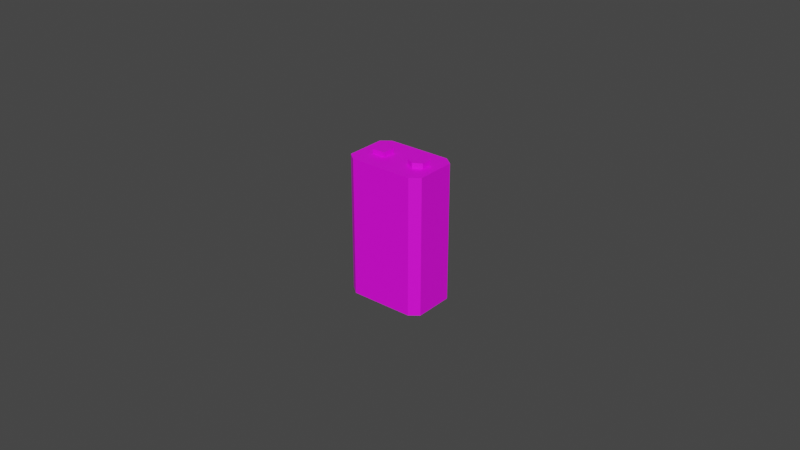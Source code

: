 # Source: Battery_Fat.blend  (saved by Blender 2.82.7; exported with 4.5.12 LTS)
import bpy
from mathutils import Matrix  # noqa: F401  (used for matrix-valued properties, if any)

bpy.ops.wm.read_factory_settings(use_empty=True)
scene = bpy.context.scene
scene.name = 'Scene'

# ---- collections
col_collection = bpy.data.collections.new('Collection'); scene.collection.children.link(col_collection)

# ---- images (referenced by path relative to the original .blend; pixels are not part of the script)
import os
ASSET_DIR = os.environ.get("B2B_ASSET_DIR", "")  # directory of the original .blend (textures are referenced by path, not embedded)
HERE = os.path.dirname(os.path.abspath(__file__))  # packed textures are extracted next to this script under _unpacked/

def load_image(name, relpath, width, height, colorspace="sRGB"):
    """Load a texture the original file referenced (path relative to the .blend, or extracted next to this script)."""
    p = next((c for c in (os.path.join(HERE, relpath), os.path.join(ASSET_DIR, relpath)) if relpath and os.path.exists(c)), "")
    if p:
        img = bpy.data.images.load(p, check_existing=True)
        img.name = name
    else:  # same state as the original file: an image datablock whose file is absent (Cycles renders it pink)
        img = bpy.data.images.new(name, width, height)
        img.source = "FILE"
        img.filepath = "//" + (relpath or name)
    img.colorspace_settings.name = colorspace
    return img
img_colorpalette_png_020 = load_image('ColorPalette.png.020', 'ColorPalette.png', 1024, 1024, 'sRGB')

# ---- materials (node trees are filled in below, after node groups)
mat_colorpalette_020 = bpy.data.materials.new('ColorPalette.020')
mat_colorpalette_020.use_transparent_shadow = False

# ---- material node trees
mat_colorpalette_020.use_nodes = True; mat_colorpalette_020.node_tree.nodes.clear()
_N = mat_colorpalette_020.node_tree.nodes; _L = mat_colorpalette_020.node_tree.links
n0 = _N.new('ShaderNodeOutputMaterial'); n0.name = 'Material Output'; n0.location = (300, 300)
n1 = _N.new('ShaderNodeBsdfPrincipled'); n1.name = 'Principled BSDF'; n1.location = (10, 300)
n1.distribution = 'GGX'
n1.subsurface_method = 'BURLEY'
n1.inputs[2].default_value = 0.55
n1.inputs[3].default_value = 1.45
n1.inputs[27].default_value = (0.0, 0.0, 0.0, 1.0)
n1.inputs[28].default_value = 1.0
n2 = _N.new('ShaderNodeTexImage'); n2.name = 'Image Texture'; n2.location = (-280, 280)
n2.image = img_colorpalette_png_020
_L.new(n1.outputs[0], n0.inputs[0])
_L.new(n2.outputs[0], n1.inputs[0])
n0.is_active_output = True

# ---- world
world_world = bpy.data.worlds.new('World'); scene.world = world_world
world_world.use_nodes = True; world_world.node_tree.nodes.clear()
_N = world_world.node_tree.nodes; _L = world_world.node_tree.links
n0 = _N.new('ShaderNodeOutputWorld'); n0.name = 'World Output'; n0.location = (300, 300)
n1 = _N.new('ShaderNodeBackground'); n1.name = 'Background'; n1.location = (10, 300)
n1.inputs[0].default_value = (0.05088, 0.05088, 0.05088, 1.0)
_L.new(n1.outputs[0], n0.inputs[0])
n0.is_active_output = True
world_world.color = (0.05088, 0.05088, 0.05088)
world_world.use_sun_shadow = False
world_world.sun_shadow_jitter_overblur = 0.0

# ---- meshes
me_cylinder_010 = bpy.data.meshes.new('Cylinder.010')
me_cylinder_010.from_pydata([(-0.2901, 0.619, 1.077), (-0.2901, 0.619, 0.8979), (0.2901, 1.223, 1.077), (0.2901, 1.223, 0.8979), (-0.2901, 1.223, 1.077), (-0.2901, 1.223, 0.8979), (0.4182, -0.9101, 0.8914), (0.4182, -0.9101, 1.088), (0.2091, -1.287, 0.8914), (0.2091, -1.287, 1.088), (-0.2091, -1.287, 0.8914), (-0.2091, -1.287, 1.088), (-0.4182, -0.9101, 0.8914), (-0.4182, -0.9101, 1.088), (-0.2091, -0.5331, 0.8914), (-0.2091, -0.5331, 1.088), (0.2091, -0.5331, 0.8914), (0.2091, -0.5331, 1.088), (0.8526, 1.877, -0.9131), (1.16, 1.475, -0.9131), (1.16, -1.367, -0.9131), (0.8526, -1.769, -0.9131), (-0.8526, -1.769, -0.9131), (-1.16, -1.367, -0.9131), (-1.16, 1.475, -0.9131), (-0.8526, 1.877, -0.9131), (-0.8526, 1.877, 1.012), (-1.16, 1.475, 1.012), (-1.16, -1.367, 1.012), (-0.8526, -1.769, 1.012), (0.8526, -1.769, 1.012), (1.16, -1.367, 1.012), (1.16, 1.475, 1.012), (0.8526, 1.877, 1.012), (0.2901, 0.619, 0.8979), (0.2901, 0.619, 1.077), (0.8526, 1.877, 0.2999), (0.8526, 1.877, 0.4952), (0.8526, 1.877, 0.6905), (1.16, 1.475, 0.6905), (1.16, 1.475, 0.4952), (1.16, 1.475, 0.2999), (1.16, -1.367, 0.2999), (1.16, -1.367, 0.4952), (1.16, -1.367, 0.6905), (0.8526, -1.769, 0.6905), (0.8526, -1.769, 0.4952), (0.8526, -1.769, 0.2999), (-0.8526, -1.769, 0.2999), (-0.8526, -1.769, 0.4952), (-0.8526, -1.769, 0.6905), (-1.16, -1.367, 0.6905), (-1.16, -1.367, 0.4952), (-1.16, -1.367, 0.2999), (-1.16, 1.475, 0.2999), (-1.16, 1.475, 0.4952), (-1.16, 1.475, 0.6905), (-0.8526, 1.877, 0.6905), (-0.8526, 1.877, 0.4952), (-0.8526, 1.877, 0.2999)], [], [(28, 29, 30, 31, 32, 33, 26, 27), (45, 30, 29, 50), (38, 57, 26, 33), (42, 20, 19, 41), (54, 24, 23, 53), (1, 0, 4, 5), (5, 4, 2, 3), (3, 2, 35, 34), (34, 35, 0, 1), (3, 34, 1, 5), (6, 7, 9, 8), (8, 9, 11, 10), (10, 11, 13, 12), (12, 13, 15, 14), (9, 7, 17, 15, 13, 11), (14, 15, 17, 16), (16, 17, 7, 6), (6, 8, 10, 12, 14, 16), (38, 33, 32, 39), (44, 31, 30, 45), (50, 29, 28, 51), (56, 27, 26, 57), (18, 19, 20, 21, 22, 23, 24, 25), (35, 2, 4, 0), (24, 54, 59, 25), (54, 55, 58, 59), (55, 56, 57, 58), (22, 48, 53, 23), (48, 49, 52, 53), (49, 50, 51, 52), (20, 42, 47, 21), (42, 43, 46, 47), (43, 44, 45, 46), (18, 36, 41, 19), (36, 37, 40, 41), (37, 38, 39, 40), (27, 56, 51, 28), (56, 55, 52, 51), (55, 54, 53, 52), (31, 44, 39, 32), (44, 43, 40, 39), (43, 42, 41, 40), (18, 25, 59, 36), (36, 59, 58, 37), (37, 58, 57, 38), (21, 47, 48, 22), (47, 46, 49, 48), (46, 45, 50, 49)])
_uv = me_cylinder_010.uv_layers.new(name='UVMap')
_uv.uv.foreach_set('vector', [0.1912, 0.8036, 0.1955, 0.8036, 0.2092, 0.8036, 0.2135, 0.8036, 0.2214, 0.8036, 0.2161, 0.8036, 0.1887, 0.8036, 0.1833, 0.8036, 0.2092, 0.8036, 0.2092, 0.8036, 0.1955, 0.8036, 0.1955, 0.8036, 0.2161, 0.8036, 0.1887, 0.8036, 0.1887, 0.8036, 0.2161, 0.8036, 0.2135, 0.8036, 0.2135, 0.8036, 0.2214, 0.8036, 0.2214, 0.8036, 0.1833, 0.8036, 0.1833, 0.8036, 0.1912, 0.8036, 0.1912, 0.8036, 0.0594, 0.03358, 0.06629, 0.03358, 0.06629, 0.04046, 0.0594, 0.04046, 0.0594, 0.04046, 0.06629, 0.04046, 0.06629, 0.04734, 0.0594, 0.04734, 0.0594, 0.04734, 0.06629, 0.04734, 0.06629, 0.05422, 0.0594, 0.05422, 0.0594, 0.05422, 0.06629, 0.05422, 0.06629, 0.0611, 0.0594, 0.0611, 0.05252, 0.04734, 0.0594, 0.04734, 0.0594, 0.05422, 0.05252, 0.05422, 0.07661, 0.04734, 0.07661, 0.0611, 0.07202, 0.0611, 0.07202, 0.04734, 0.07202, 0.04734, 0.07202, 0.0611, 0.06743, 0.0611, 0.06743, 0.04734, 0.06743, 0.04734, 0.06743, 0.0611, 0.06284, 0.0611, 0.06284, 0.04734, 0.06284, 0.04734, 0.06284, 0.0611, 0.05826, 0.0611, 0.05826, 0.04734, 0.06168, 0.04376, 0.05596, 0.04707, 0.05024, 0.04376, 0.05024, 0.03716, 0.05596, 0.03386, 0.06168, 0.03716, 0.05826, 0.04734, 0.05826, 0.0611, 0.05367, 0.0611, 0.05367, 0.04734, 0.05367, 0.04734, 0.05367, 0.0611, 0.04908, 0.0611, 0.04908, 0.04734, 0.06973, 0.04707, 0.07545, 0.04376, 0.07545, 0.03716, 0.06973, 0.03386, 0.064, 0.03716, 0.064, 0.04376, 0.2161, 0.8036, 0.2161, 0.8036, 0.2214, 0.8036, 0.2214, 0.8036, 0.2135, 0.8036, 0.2135, 0.8036, 0.2092, 0.8036, 0.2092, 0.8036, 0.1955, 0.8036, 0.1955, 0.8036, 0.1912, 0.8036, 0.1912, 0.8036, 0.1833, 0.8036, 0.1833, 0.8036, 0.1887, 0.8036, 0.1887, 0.8036, 0.09205, 0.04405, 0.09739, 0.04405, 0.08953, 0.04405, 0.0852, 0.04405, 0.0715, 0.04405, 0.06716, 0.04405, 0.05931, 0.04405, 0.06465, 0.04405, 0.06629, 0.04734, 0.07317, 0.04734, 0.07317, 0.05422, 0.06629, 0.05422, 0.1833, 0.8036, 0.1833, 0.8036, 0.1887, 0.8036, 0.1887, 0.8036, 0.174, 0.6982, 0.174, 0.6982, 0.1794, 0.6982, 0.1794, 0.6982, 0.0407, 0.6858, 0.0407, 0.6858, 0.04604, 0.6858, 0.04604, 0.6858, 0.1955, 0.8036, 0.1955, 0.8036, 0.1912, 0.8036, 0.1912, 0.8036, 0.1862, 0.6982, 0.1862, 0.6982, 0.1819, 0.6982, 0.1819, 0.6982, 0.05289, 0.6858, 0.05289, 0.6858, 0.04856, 0.6858, 0.04856, 0.6858, 0.2135, 0.8036, 0.2135, 0.8036, 0.2092, 0.8036, 0.2092, 0.8036, 0.2042, 0.6982, 0.2042, 0.6982, 0.1999, 0.6982, 0.1999, 0.6982, 0.07093, 0.6858, 0.07093, 0.6858, 0.06659, 0.6858, 0.06659, 0.6858, 0.2161, 0.8036, 0.2161, 0.8036, 0.2214, 0.8036, 0.2214, 0.8036, 0.2068, 0.6982, 0.2068, 0.6982, 0.2121, 0.6982, 0.2121, 0.6982, 0.07344, 0.6858, 0.07344, 0.6858, 0.07879, 0.6858, 0.07879, 0.6858, 0.1833, 0.8036, 0.1833, 0.8036, 0.1912, 0.8036, 0.1912, 0.8036, 0.0407, 0.6858, 0.0407, 0.6858, 0.04856, 0.6858, 0.04856, 0.6858, 0.174, 0.6982, 0.174, 0.6982, 0.1819, 0.6982, 0.1819, 0.6982, 0.2135, 0.8036, 0.2135, 0.8036, 0.2214, 0.8036, 0.2214, 0.8036, 0.07093, 0.6858, 0.07093, 0.6858, 0.07879, 0.6858, 0.07879, 0.6858, 0.2042, 0.6982, 0.2042, 0.6982, 0.2121, 0.6982, 0.2121, 0.6982, 0.2161, 0.8036, 0.1887, 0.8036, 0.1887, 0.8036, 0.2161, 0.8036, 0.2068, 0.6982, 0.1794, 0.6982, 0.1794, 0.6982, 0.2068, 0.6982, 0.07344, 0.6858, 0.04604, 0.6858, 0.04604, 0.6858, 0.07344, 0.6858, 0.2092, 0.8036, 0.2092, 0.8036, 0.1955, 0.8036, 0.1955, 0.8036, 0.1999, 0.6982, 0.1999, 0.6982, 0.1862, 0.6982, 0.1862, 0.6982, 0.06659, 0.6858, 0.06659, 0.6858, 0.05289, 0.6858, 0.05289, 0.6858])
me_cylinder_010.materials.append(mat_colorpalette_020)
me_cylinder_010.use_remesh_fix_poles = True
me_cylinder_010.use_remesh_preserve_attributes = False
me_cylinder_010.use_mirror_vertex_groups = False
me_cylinder_010.update()

# ---- objects
ob_batterie_fat = bpy.data.objects.new('Batterie_Fat', me_cylinder_010)

# ---- transforms, parenting, visibility, modifiers, constraints
ob_batterie_fat.location = (5.821e-11, -3.331e-16, 9.313e-10)
ob_batterie_fat.rotation_euler = (0.0, -0.0, 1.571)
ob_batterie_fat.scale = (0.007421, 0.00713, 0.02286)
ob_batterie_fat.lineart.crease_threshold = 0.0

# ---- collection membership
col_collection.objects.link(ob_batterie_fat)

# ---- scene / render settings (as saved in the file)
scene.frame_start = 1; scene.frame_end = 250; scene.frame_set(1)
scene.render.engine = 'BLENDER_EEVEE_NEXT'
scene.cycles.use_denoising = False
scene.cycles.samples = 128
scene.cycles.sampling_pattern = 'TABULATED_SOBOL'
scene.cycles.use_adaptive_sampling = False
scene.cycles.use_light_tree = False
scene.view_settings.view_transform = 'Filmic'
bpy.context.view_layer.update()

# ---- added for rendering (the .blend has no active camera and no usable light): camera, sun
cam_auto = bpy.data.cameras.new('AutoCamera')
cam_auto.lens = 50.0
cam_auto.sensor_width = 36.0
cam_auto.clip_end = 1000.0
ob_auto_camera = bpy.data.objects.new('AutoCamera', cam_auto)
scene.collection.objects.link(ob_auto_camera)
ob_auto_camera.location = (0.18466, -0.222054, 0.150034)
ob_auto_camera.rotation_euler = (1.09748, -7.21219e-08, 0.694738)
scene.camera = ob_auto_camera
light_auto_sun = bpy.data.lights.new('AutoSun', 'SUN')
light_auto_sun.energy = 3.0
light_auto_sun.angle = 0.0523599
ob_auto_sun = bpy.data.objects.new('AutoSun', light_auto_sun)
scene.collection.objects.link(ob_auto_sun)
ob_auto_sun.rotation_euler = (0.872665, 0.174533, 0.523599)
bpy.context.view_layer.update()

